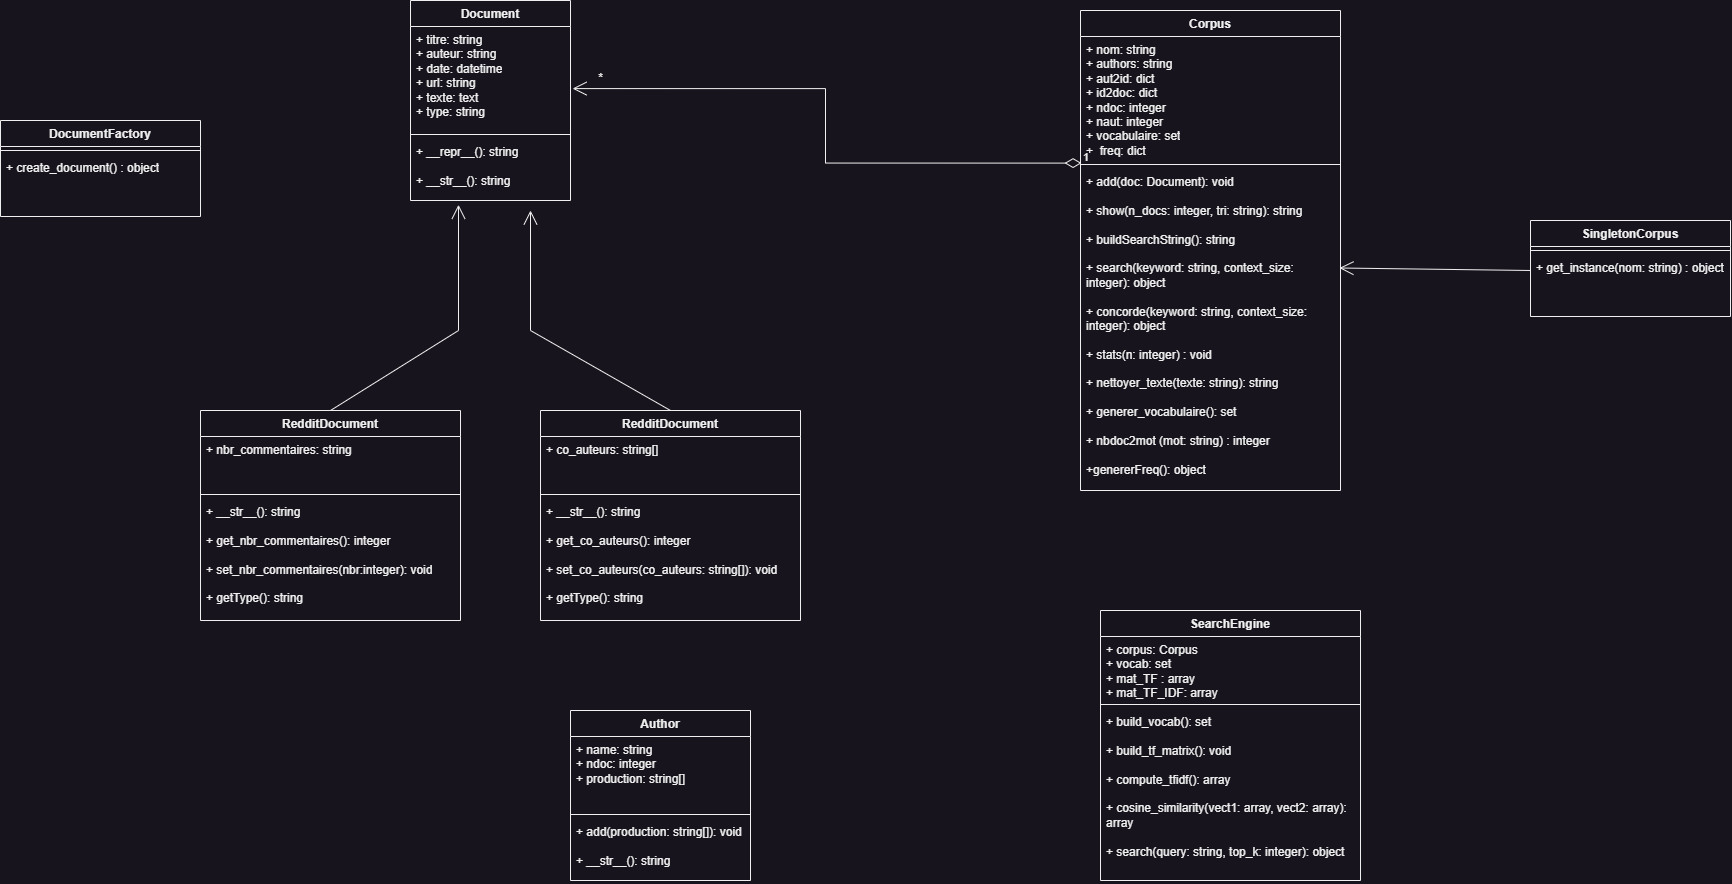

The diagram above was exported from draw.io. Its source (the exported page's mxGraphModel, read from the mxfile embedded in the PNG):
<mxGraphModel dx="3129" dy="1347" grid="1" gridSize="10" guides="1" tooltips="1" connect="1" arrows="1" fold="1" page="1" pageScale="1" pageWidth="827" pageHeight="1169" math="0" shadow="0">
  <root>
    <mxCell id="0" />
    <mxCell id="1" parent="0" />
    <mxCell id="A7jClqIBpfjWrClC_BAl-5" value="Document" style="swimlane;fontStyle=1;align=center;verticalAlign=top;childLayout=stackLayout;horizontal=1;startSize=26;horizontalStack=0;resizeParent=1;resizeParentMax=0;resizeLast=0;collapsible=1;marginBottom=0;whiteSpace=wrap;html=1;" parent="1" vertex="1">
      <mxGeometry x="200" y="30" width="160" height="200" as="geometry" />
    </mxCell>
    <mxCell id="A7jClqIBpfjWrClC_BAl-6" value="+ titre: string&lt;div&gt;+ auteur: string&lt;br&gt;&lt;/div&gt;&lt;div&gt;+ date: datetime&lt;br&gt;&lt;/div&gt;&lt;div&gt;+ url: string&lt;br&gt;&lt;/div&gt;&lt;div&gt;+ texte: text&lt;br&gt;&lt;/div&gt;&lt;div&gt;+ type: string&lt;br&gt;&lt;/div&gt;" style="text;strokeColor=none;fillColor=none;align=left;verticalAlign=top;spacingLeft=4;spacingRight=4;overflow=hidden;rotatable=0;points=[[0,0.5],[1,0.5]];portConstraint=eastwest;whiteSpace=wrap;html=1;" parent="A7jClqIBpfjWrClC_BAl-5" vertex="1">
      <mxGeometry y="26" width="160" height="104" as="geometry" />
    </mxCell>
    <mxCell id="A7jClqIBpfjWrClC_BAl-7" value="" style="line;strokeWidth=1;fillColor=none;align=left;verticalAlign=middle;spacingTop=-1;spacingLeft=3;spacingRight=3;rotatable=0;labelPosition=right;points=[];portConstraint=eastwest;strokeColor=inherit;" parent="A7jClqIBpfjWrClC_BAl-5" vertex="1">
      <mxGeometry y="130" width="160" height="8" as="geometry" />
    </mxCell>
    <mxCell id="A7jClqIBpfjWrClC_BAl-8" value="+ __repr__&lt;span style=&quot;background-color: initial;&quot;&gt;(): string&lt;/span&gt;&lt;br&gt;&lt;div&gt;&lt;span style=&quot;background-color: initial;&quot;&gt;&lt;br&gt;&lt;/span&gt;&lt;/div&gt;&lt;div&gt;+ __str__&lt;span style=&quot;background-color: initial;&quot;&gt;(): string&lt;/span&gt;&lt;span style=&quot;background-color: initial;&quot;&gt;&lt;br&gt;&lt;/span&gt;&lt;/div&gt;" style="text;strokeColor=none;fillColor=none;align=left;verticalAlign=top;spacingLeft=4;spacingRight=4;overflow=hidden;rotatable=0;points=[[0,0.5],[1,0.5]];portConstraint=eastwest;whiteSpace=wrap;html=1;" parent="A7jClqIBpfjWrClC_BAl-5" vertex="1">
      <mxGeometry y="138" width="160" height="62" as="geometry" />
    </mxCell>
    <mxCell id="VMPoXitOTAq4QF0dFEoq-10" value="RedditDocument" style="swimlane;fontStyle=1;align=center;verticalAlign=top;childLayout=stackLayout;horizontal=1;startSize=26;horizontalStack=0;resizeParent=1;resizeParentMax=0;resizeLast=0;collapsible=1;marginBottom=0;whiteSpace=wrap;html=1;" vertex="1" parent="1">
      <mxGeometry x="-10" y="440" width="260" height="210" as="geometry" />
    </mxCell>
    <mxCell id="VMPoXitOTAq4QF0dFEoq-11" value="+ nbr_commentaires: string" style="text;strokeColor=none;fillColor=none;align=left;verticalAlign=top;spacingLeft=4;spacingRight=4;overflow=hidden;rotatable=0;points=[[0,0.5],[1,0.5]];portConstraint=eastwest;whiteSpace=wrap;html=1;" vertex="1" parent="VMPoXitOTAq4QF0dFEoq-10">
      <mxGeometry y="26" width="260" height="54" as="geometry" />
    </mxCell>
    <mxCell id="VMPoXitOTAq4QF0dFEoq-12" value="" style="line;strokeWidth=1;fillColor=none;align=left;verticalAlign=middle;spacingTop=-1;spacingLeft=3;spacingRight=3;rotatable=0;labelPosition=right;points=[];portConstraint=eastwest;strokeColor=inherit;" vertex="1" parent="VMPoXitOTAq4QF0dFEoq-10">
      <mxGeometry y="80" width="260" height="8" as="geometry" />
    </mxCell>
    <mxCell id="VMPoXitOTAq4QF0dFEoq-13" value="&lt;div&gt;+ __str__&lt;span style=&quot;background-color: initial;&quot;&gt;(): string&lt;/span&gt;&lt;span style=&quot;background-color: initial;&quot;&gt;&lt;br&gt;&lt;/span&gt;&lt;/div&gt;&lt;div&gt;&lt;span style=&quot;background-color: initial;&quot;&gt;&lt;br&gt;&lt;/span&gt;&lt;/div&gt;&lt;div&gt;&lt;span style=&quot;background-color: initial;&quot;&gt;+ get_nbr_commentaires(): integer&lt;/span&gt;&lt;/div&gt;&lt;div&gt;&lt;span style=&quot;background-color: initial;&quot;&gt;&lt;br&gt;&lt;/span&gt;&lt;/div&gt;&lt;div&gt;&lt;span style=&quot;background-color: initial;&quot;&gt;+ set_nbr_commentaires(nbr:integer): void&lt;/span&gt;&lt;/div&gt;&lt;div&gt;&lt;span style=&quot;background-color: initial;&quot;&gt;&lt;br&gt;&lt;/span&gt;&lt;/div&gt;&lt;div&gt;&lt;span style=&quot;background-color: initial;&quot;&gt;+ getType(): string&lt;/span&gt;&lt;/div&gt;" style="text;strokeColor=none;fillColor=none;align=left;verticalAlign=top;spacingLeft=4;spacingRight=4;overflow=hidden;rotatable=0;points=[[0,0.5],[1,0.5]];portConstraint=eastwest;whiteSpace=wrap;html=1;" vertex="1" parent="VMPoXitOTAq4QF0dFEoq-10">
      <mxGeometry y="88" width="260" height="122" as="geometry" />
    </mxCell>
    <mxCell id="VMPoXitOTAq4QF0dFEoq-14" value="RedditDocument" style="swimlane;fontStyle=1;align=center;verticalAlign=top;childLayout=stackLayout;horizontal=1;startSize=26;horizontalStack=0;resizeParent=1;resizeParentMax=0;resizeLast=0;collapsible=1;marginBottom=0;whiteSpace=wrap;html=1;" vertex="1" parent="1">
      <mxGeometry x="330" y="440" width="260" height="210" as="geometry" />
    </mxCell>
    <mxCell id="VMPoXitOTAq4QF0dFEoq-15" value="+ co_auteurs: string[]" style="text;strokeColor=none;fillColor=none;align=left;verticalAlign=top;spacingLeft=4;spacingRight=4;overflow=hidden;rotatable=0;points=[[0,0.5],[1,0.5]];portConstraint=eastwest;whiteSpace=wrap;html=1;" vertex="1" parent="VMPoXitOTAq4QF0dFEoq-14">
      <mxGeometry y="26" width="260" height="54" as="geometry" />
    </mxCell>
    <mxCell id="VMPoXitOTAq4QF0dFEoq-16" value="" style="line;strokeWidth=1;fillColor=none;align=left;verticalAlign=middle;spacingTop=-1;spacingLeft=3;spacingRight=3;rotatable=0;labelPosition=right;points=[];portConstraint=eastwest;strokeColor=inherit;" vertex="1" parent="VMPoXitOTAq4QF0dFEoq-14">
      <mxGeometry y="80" width="260" height="8" as="geometry" />
    </mxCell>
    <mxCell id="VMPoXitOTAq4QF0dFEoq-17" value="&lt;div&gt;+ __str__&lt;span style=&quot;background-color: initial;&quot;&gt;(): string&lt;/span&gt;&lt;span style=&quot;background-color: initial;&quot;&gt;&lt;br&gt;&lt;/span&gt;&lt;/div&gt;&lt;div&gt;&lt;span style=&quot;background-color: initial;&quot;&gt;&lt;br&gt;&lt;/span&gt;&lt;/div&gt;&lt;div&gt;&lt;span style=&quot;background-color: initial;&quot;&gt;+ get_&lt;/span&gt;&lt;span style=&quot;background-color: initial;&quot;&gt;co_auteurs&lt;/span&gt;&lt;span style=&quot;background-color: initial;&quot;&gt;(): integer&lt;/span&gt;&lt;/div&gt;&lt;div&gt;&lt;span style=&quot;background-color: initial;&quot;&gt;&lt;br&gt;&lt;/span&gt;&lt;/div&gt;&lt;div&gt;&lt;span style=&quot;background-color: initial;&quot;&gt;+ set_&lt;/span&gt;&lt;span style=&quot;background-color: initial;&quot;&gt;co_auteurs&lt;/span&gt;&lt;span style=&quot;background-color: initial;&quot;&gt;(&lt;/span&gt;co_auteurs&lt;span style=&quot;background-color: initial;&quot;&gt;: string[]): void&lt;/span&gt;&lt;/div&gt;&lt;div&gt;&lt;span style=&quot;background-color: initial;&quot;&gt;&lt;br&gt;&lt;/span&gt;&lt;/div&gt;&lt;div&gt;&lt;span style=&quot;background-color: initial;&quot;&gt;+ getType(): string&lt;/span&gt;&lt;/div&gt;" style="text;strokeColor=none;fillColor=none;align=left;verticalAlign=top;spacingLeft=4;spacingRight=4;overflow=hidden;rotatable=0;points=[[0,0.5],[1,0.5]];portConstraint=eastwest;whiteSpace=wrap;html=1;" vertex="1" parent="VMPoXitOTAq4QF0dFEoq-14">
      <mxGeometry y="88" width="260" height="122" as="geometry" />
    </mxCell>
    <mxCell id="VMPoXitOTAq4QF0dFEoq-18" value="" style="endArrow=open;endFill=1;endSize=12;html=1;rounded=0;entryX=0.3;entryY=1.069;entryDx=0;entryDy=0;exitX=0.5;exitY=0;exitDx=0;exitDy=0;entryPerimeter=0;" edge="1" parent="1" source="VMPoXitOTAq4QF0dFEoq-10" target="A7jClqIBpfjWrClC_BAl-8">
      <mxGeometry width="160" relative="1" as="geometry">
        <mxPoint x="100" y="360" as="sourcePoint" />
        <mxPoint x="260" y="360" as="targetPoint" />
        <Array as="points">
          <mxPoint x="248" y="360" />
        </Array>
      </mxGeometry>
    </mxCell>
    <mxCell id="VMPoXitOTAq4QF0dFEoq-19" value="" style="endArrow=open;endFill=1;endSize=12;html=1;rounded=0;entryX=0.75;entryY=1.161;entryDx=0;entryDy=0;exitX=0.5;exitY=0;exitDx=0;exitDy=0;entryPerimeter=0;" edge="1" parent="1" source="VMPoXitOTAq4QF0dFEoq-14" target="A7jClqIBpfjWrClC_BAl-8">
      <mxGeometry width="160" relative="1" as="geometry">
        <mxPoint x="600" y="460" as="sourcePoint" />
        <mxPoint x="740" y="269" as="targetPoint" />
        <Array as="points">
          <mxPoint x="320" y="360" />
        </Array>
      </mxGeometry>
    </mxCell>
    <mxCell id="VMPoXitOTAq4QF0dFEoq-22" value="Author" style="swimlane;fontStyle=1;align=center;verticalAlign=top;childLayout=stackLayout;horizontal=1;startSize=26;horizontalStack=0;resizeParent=1;resizeParentMax=0;resizeLast=0;collapsible=1;marginBottom=0;whiteSpace=wrap;html=1;" vertex="1" parent="1">
      <mxGeometry x="360" y="740" width="180" height="170" as="geometry" />
    </mxCell>
    <mxCell id="VMPoXitOTAq4QF0dFEoq-23" value="+ name: string&lt;div&gt;+ ndoc: integer&lt;br&gt;&lt;/div&gt;&lt;div&gt;+ production: string[]&lt;/div&gt;" style="text;strokeColor=none;fillColor=none;align=left;verticalAlign=top;spacingLeft=4;spacingRight=4;overflow=hidden;rotatable=0;points=[[0,0.5],[1,0.5]];portConstraint=eastwest;whiteSpace=wrap;html=1;" vertex="1" parent="VMPoXitOTAq4QF0dFEoq-22">
      <mxGeometry y="26" width="180" height="74" as="geometry" />
    </mxCell>
    <mxCell id="VMPoXitOTAq4QF0dFEoq-24" value="" style="line;strokeWidth=1;fillColor=none;align=left;verticalAlign=middle;spacingTop=-1;spacingLeft=3;spacingRight=3;rotatable=0;labelPosition=right;points=[];portConstraint=eastwest;strokeColor=inherit;" vertex="1" parent="VMPoXitOTAq4QF0dFEoq-22">
      <mxGeometry y="100" width="180" height="8" as="geometry" />
    </mxCell>
    <mxCell id="VMPoXitOTAq4QF0dFEoq-25" value="+ add&lt;span style=&quot;background-color: initial;&quot;&gt;(production: string[]): void&lt;/span&gt;&lt;br&gt;&lt;div&gt;&lt;span style=&quot;background-color: initial;&quot;&gt;&lt;br&gt;&lt;/span&gt;&lt;/div&gt;&lt;div&gt;+ __str__&lt;span style=&quot;background-color: initial;&quot;&gt;(): string&lt;/span&gt;&lt;span style=&quot;background-color: initial;&quot;&gt;&lt;br&gt;&lt;/span&gt;&lt;/div&gt;" style="text;strokeColor=none;fillColor=none;align=left;verticalAlign=top;spacingLeft=4;spacingRight=4;overflow=hidden;rotatable=0;points=[[0,0.5],[1,0.5]];portConstraint=eastwest;whiteSpace=wrap;html=1;" vertex="1" parent="VMPoXitOTAq4QF0dFEoq-22">
      <mxGeometry y="108" width="180" height="62" as="geometry" />
    </mxCell>
    <mxCell id="VMPoXitOTAq4QF0dFEoq-26" value="Corpus" style="swimlane;fontStyle=1;align=center;verticalAlign=top;childLayout=stackLayout;horizontal=1;startSize=26;horizontalStack=0;resizeParent=1;resizeParentMax=0;resizeLast=0;collapsible=1;marginBottom=0;whiteSpace=wrap;html=1;" vertex="1" parent="1">
      <mxGeometry x="870" y="40" width="260" height="480" as="geometry">
        <mxRectangle x="870" y="50" width="80" height="30" as="alternateBounds" />
      </mxGeometry>
    </mxCell>
    <mxCell id="VMPoXitOTAq4QF0dFEoq-27" value="+ nom: string&lt;div&gt;+ authors: string&lt;br&gt;&lt;/div&gt;&lt;div&gt;+ aut2id: dict&lt;br&gt;&lt;/div&gt;&lt;div&gt;+ id2doc:&amp;nbsp;&lt;span style=&quot;background-color: initial;&quot;&gt;dict&lt;/span&gt;&lt;br&gt;&lt;/div&gt;&lt;div&gt;+ ndoc: integer&lt;br&gt;&lt;/div&gt;&lt;div&gt;+ naut: integer&lt;br&gt;&lt;/div&gt;&lt;div&gt;+ vocabulaire: set&lt;/div&gt;&lt;div&gt;+&amp;nbsp; freq: dict&amp;nbsp;&lt;br&gt;&lt;/div&gt;" style="text;strokeColor=none;fillColor=none;align=left;verticalAlign=top;spacingLeft=4;spacingRight=4;overflow=hidden;rotatable=0;points=[[0,0.5],[1,0.5]];portConstraint=eastwest;whiteSpace=wrap;html=1;" vertex="1" parent="VMPoXitOTAq4QF0dFEoq-26">
      <mxGeometry y="26" width="260" height="124" as="geometry" />
    </mxCell>
    <mxCell id="VMPoXitOTAq4QF0dFEoq-28" value="" style="line;strokeWidth=1;fillColor=none;align=left;verticalAlign=middle;spacingTop=-1;spacingLeft=3;spacingRight=3;rotatable=0;labelPosition=right;points=[];portConstraint=eastwest;strokeColor=inherit;" vertex="1" parent="VMPoXitOTAq4QF0dFEoq-26">
      <mxGeometry y="150" width="260" height="8" as="geometry" />
    </mxCell>
    <mxCell id="VMPoXitOTAq4QF0dFEoq-29" value="+ add&lt;span style=&quot;background-color: initial;&quot;&gt;(doc: Document): void&lt;/span&gt;&lt;br&gt;&lt;div&gt;&lt;span style=&quot;background-color: initial;&quot;&gt;&lt;br&gt;&lt;/span&gt;&lt;/div&gt;&lt;div&gt;+ show&lt;span style=&quot;background-color: initial;&quot;&gt;(n_docs: integer, tri: string): string&lt;/span&gt;&lt;br&gt;&lt;/div&gt;&lt;div&gt;&lt;span style=&quot;background-color: initial;&quot;&gt;&lt;br&gt;&lt;/span&gt;&lt;/div&gt;&lt;div&gt;&lt;span style=&quot;background-color: initial;&quot;&gt;+ buildSearchString(): string&lt;/span&gt;&lt;/div&gt;&lt;div&gt;&lt;span style=&quot;background-color: initial;&quot;&gt;&lt;br&gt;&lt;/span&gt;&lt;/div&gt;&lt;div&gt;&lt;span style=&quot;background-color: initial;&quot;&gt;+ search(keyword: string, context_size: integer): object&lt;/span&gt;&lt;/div&gt;&lt;div&gt;&lt;span style=&quot;background-color: initial;&quot;&gt;&lt;br&gt;&lt;/span&gt;&lt;/div&gt;&lt;div&gt;&lt;span style=&quot;background-color: initial;&quot;&gt;+ concorde(&lt;/span&gt;&lt;span style=&quot;background-color: initial;&quot;&gt;keyword: string, context_size: integer): object&lt;/span&gt;&lt;/div&gt;&lt;div&gt;&lt;span style=&quot;background-color: initial;&quot;&gt;&lt;br&gt;&lt;/span&gt;&lt;/div&gt;&lt;div&gt;&lt;span style=&quot;background-color: initial;&quot;&gt;+ stats(n: integer) : void&lt;/span&gt;&lt;/div&gt;&lt;div&gt;&lt;span style=&quot;background-color: initial;&quot;&gt;&lt;br&gt;&lt;/span&gt;&lt;/div&gt;&lt;div&gt;&lt;span style=&quot;background-color: initial;&quot;&gt;+&amp;nbsp;&lt;/span&gt;&lt;span style=&quot;background-color: initial;&quot;&gt;nettoyer_texte(texte: string): string&lt;/span&gt;&lt;/div&gt;&lt;div&gt;&lt;span style=&quot;background-color: initial;&quot;&gt;&lt;br&gt;&lt;/span&gt;&lt;/div&gt;&lt;div&gt;&lt;span style=&quot;background-color: initial;&quot;&gt;+&amp;nbsp;&lt;/span&gt;&lt;span style=&quot;background-color: initial;&quot;&gt;generer_vocabulaire(): set&lt;/span&gt;&lt;/div&gt;&lt;div&gt;&lt;span style=&quot;background-color: initial;&quot;&gt;&lt;br&gt;&lt;/span&gt;&lt;/div&gt;&lt;div&gt;&lt;span style=&quot;background-color: initial;&quot;&gt;+&amp;nbsp;&lt;/span&gt;&lt;span style=&quot;background-color: initial;&quot;&gt;nbdoc2mot (mot: string) : integer&lt;/span&gt;&lt;/div&gt;&lt;div&gt;&lt;span style=&quot;background-color: initial;&quot;&gt;&lt;br&gt;&lt;/span&gt;&lt;/div&gt;&lt;div&gt;&lt;span style=&quot;background-color: initial;&quot;&gt;+&lt;/span&gt;&lt;span style=&quot;background-color: initial;&quot;&gt;genererFreq(): object&lt;/span&gt;&lt;/div&gt;" style="text;strokeColor=none;fillColor=none;align=left;verticalAlign=top;spacingLeft=4;spacingRight=4;overflow=hidden;rotatable=0;points=[[0,0.5],[1,0.5]];portConstraint=eastwest;whiteSpace=wrap;html=1;" vertex="1" parent="VMPoXitOTAq4QF0dFEoq-26">
      <mxGeometry y="158" width="260" height="322" as="geometry" />
    </mxCell>
    <mxCell id="VMPoXitOTAq4QF0dFEoq-30" value="1" style="endArrow=open;html=1;endSize=12;startArrow=diamondThin;startSize=14;startFill=0;edgeStyle=orthogonalEdgeStyle;align=left;verticalAlign=bottom;rounded=0;exitX=0.004;exitY=1.021;exitDx=0;exitDy=0;exitPerimeter=0;entryX=1.013;entryY=0.597;entryDx=0;entryDy=0;entryPerimeter=0;" edge="1" parent="1" source="VMPoXitOTAq4QF0dFEoq-27" target="A7jClqIBpfjWrClC_BAl-6">
      <mxGeometry x="-1" y="3" relative="1" as="geometry">
        <mxPoint x="660" y="60" as="sourcePoint" />
        <mxPoint x="820" y="60" as="targetPoint" />
      </mxGeometry>
    </mxCell>
    <mxCell id="VMPoXitOTAq4QF0dFEoq-31" value="*" style="text;html=1;align=center;verticalAlign=middle;resizable=0;points=[];autosize=1;strokeColor=none;fillColor=none;" vertex="1" parent="1">
      <mxGeometry x="375" y="93" width="30" height="30" as="geometry" />
    </mxCell>
    <mxCell id="VMPoXitOTAq4QF0dFEoq-32" value="SearchEngine" style="swimlane;fontStyle=1;align=center;verticalAlign=top;childLayout=stackLayout;horizontal=1;startSize=26;horizontalStack=0;resizeParent=1;resizeParentMax=0;resizeLast=0;collapsible=1;marginBottom=0;whiteSpace=wrap;html=1;" vertex="1" parent="1">
      <mxGeometry x="890" y="640" width="260" height="270" as="geometry">
        <mxRectangle x="870" y="50" width="80" height="30" as="alternateBounds" />
      </mxGeometry>
    </mxCell>
    <mxCell id="VMPoXitOTAq4QF0dFEoq-33" value="+ corpus: Corpus&lt;div&gt;+ vocab: set&lt;/div&gt;&lt;div&gt;+&amp;nbsp;mat_TF : array&lt;/div&gt;&lt;div&gt;+&amp;nbsp;mat_TF_IDF: array&lt;/div&gt;" style="text;strokeColor=none;fillColor=none;align=left;verticalAlign=top;spacingLeft=4;spacingRight=4;overflow=hidden;rotatable=0;points=[[0,0.5],[1,0.5]];portConstraint=eastwest;whiteSpace=wrap;html=1;" vertex="1" parent="VMPoXitOTAq4QF0dFEoq-32">
      <mxGeometry y="26" width="260" height="64" as="geometry" />
    </mxCell>
    <mxCell id="VMPoXitOTAq4QF0dFEoq-34" value="" style="line;strokeWidth=1;fillColor=none;align=left;verticalAlign=middle;spacingTop=-1;spacingLeft=3;spacingRight=3;rotatable=0;labelPosition=right;points=[];portConstraint=eastwest;strokeColor=inherit;" vertex="1" parent="VMPoXitOTAq4QF0dFEoq-32">
      <mxGeometry y="90" width="260" height="8" as="geometry" />
    </mxCell>
    <mxCell id="VMPoXitOTAq4QF0dFEoq-35" value="+&amp;nbsp;build_vocab&lt;span style=&quot;background-color: initial;&quot;&gt;(): set&lt;/span&gt;&lt;br&gt;&lt;div&gt;&lt;span style=&quot;background-color: initial;&quot;&gt;&lt;br&gt;&lt;/span&gt;&lt;/div&gt;&lt;div&gt;+ build_tf_matrix&lt;span style=&quot;background-color: initial;&quot;&gt;(): void&lt;/span&gt;&lt;br&gt;&lt;/div&gt;&lt;div&gt;&lt;span style=&quot;background-color: initial;&quot;&gt;&lt;br&gt;&lt;/span&gt;&lt;/div&gt;&lt;div&gt;&lt;span style=&quot;background-color: initial;&quot;&gt;+ compute_tfidf(): array&lt;/span&gt;&lt;/div&gt;&lt;div&gt;&lt;span style=&quot;background-color: initial;&quot;&gt;&lt;br&gt;&lt;/span&gt;&lt;/div&gt;&lt;div&gt;&lt;span style=&quot;background-color: initial;&quot;&gt;+ cosine_similarity(&lt;/span&gt;vect1: array, vect2: array&lt;span style=&quot;background-color: initial;&quot;&gt;): array&lt;/span&gt;&lt;/div&gt;&lt;div&gt;&lt;span style=&quot;background-color: initial;&quot;&gt;&lt;br&gt;&lt;/span&gt;&lt;/div&gt;&lt;div&gt;&lt;span style=&quot;background-color: initial;&quot;&gt;+ search(&lt;/span&gt;&lt;span style=&quot;background-color: initial;&quot;&gt;query: string, top_k: integer): object&lt;/span&gt;&lt;/div&gt;" style="text;strokeColor=none;fillColor=none;align=left;verticalAlign=top;spacingLeft=4;spacingRight=4;overflow=hidden;rotatable=0;points=[[0,0.5],[1,0.5]];portConstraint=eastwest;whiteSpace=wrap;html=1;" vertex="1" parent="VMPoXitOTAq4QF0dFEoq-32">
      <mxGeometry y="98" width="260" height="172" as="geometry" />
    </mxCell>
    <mxCell id="VMPoXitOTAq4QF0dFEoq-37" value="SingletonCorpus" style="swimlane;fontStyle=1;align=center;verticalAlign=top;childLayout=stackLayout;horizontal=1;startSize=26;horizontalStack=0;resizeParent=1;resizeParentMax=0;resizeLast=0;collapsible=1;marginBottom=0;whiteSpace=wrap;html=1;" vertex="1" parent="1">
      <mxGeometry x="1320" y="250" width="200" height="96" as="geometry" />
    </mxCell>
    <mxCell id="VMPoXitOTAq4QF0dFEoq-39" value="" style="line;strokeWidth=1;fillColor=none;align=left;verticalAlign=middle;spacingTop=-1;spacingLeft=3;spacingRight=3;rotatable=0;labelPosition=right;points=[];portConstraint=eastwest;strokeColor=inherit;" vertex="1" parent="VMPoXitOTAq4QF0dFEoq-37">
      <mxGeometry y="26" width="200" height="8" as="geometry" />
    </mxCell>
    <mxCell id="VMPoXitOTAq4QF0dFEoq-40" value="&lt;div style=&quot;text-align: right;&quot;&gt;&lt;span style=&quot;background-color: initial;&quot;&gt;+ get_instance(nom: string) : object&lt;/span&gt;&lt;/div&gt;" style="text;strokeColor=none;fillColor=none;align=left;verticalAlign=top;spacingLeft=4;spacingRight=4;overflow=hidden;rotatable=0;points=[[0,0.5],[1,0.5]];portConstraint=eastwest;whiteSpace=wrap;html=1;" vertex="1" parent="VMPoXitOTAq4QF0dFEoq-37">
      <mxGeometry y="34" width="200" height="62" as="geometry" />
    </mxCell>
    <mxCell id="VMPoXitOTAq4QF0dFEoq-42" value="" style="endArrow=open;endFill=1;endSize=12;html=1;rounded=0;entryX=0.996;entryY=0.309;entryDx=0;entryDy=0;exitX=0;exitY=0.258;exitDx=0;exitDy=0;entryPerimeter=0;exitPerimeter=0;" edge="1" parent="1" source="VMPoXitOTAq4QF0dFEoq-40" target="VMPoXitOTAq4QF0dFEoq-29">
      <mxGeometry width="160" relative="1" as="geometry">
        <mxPoint x="1280" y="360.02" as="sourcePoint" />
        <mxPoint x="1140" y="160.01999999999998" as="targetPoint" />
        <Array as="points" />
      </mxGeometry>
    </mxCell>
    <mxCell id="VMPoXitOTAq4QF0dFEoq-43" value="DocumentFactory" style="swimlane;fontStyle=1;align=center;verticalAlign=top;childLayout=stackLayout;horizontal=1;startSize=26;horizontalStack=0;resizeParent=1;resizeParentMax=0;resizeLast=0;collapsible=1;marginBottom=0;whiteSpace=wrap;html=1;" vertex="1" parent="1">
      <mxGeometry x="-210" y="150" width="200" height="96" as="geometry" />
    </mxCell>
    <mxCell id="VMPoXitOTAq4QF0dFEoq-44" value="" style="line;strokeWidth=1;fillColor=none;align=left;verticalAlign=middle;spacingTop=-1;spacingLeft=3;spacingRight=3;rotatable=0;labelPosition=right;points=[];portConstraint=eastwest;strokeColor=inherit;" vertex="1" parent="VMPoXitOTAq4QF0dFEoq-43">
      <mxGeometry y="26" width="200" height="8" as="geometry" />
    </mxCell>
    <mxCell id="VMPoXitOTAq4QF0dFEoq-45" value="&lt;div style=&quot;text-align: right;&quot;&gt;&lt;span style=&quot;background-color: initial;&quot;&gt;+ create_document() : object&lt;/span&gt;&lt;/div&gt;" style="text;strokeColor=none;fillColor=none;align=left;verticalAlign=top;spacingLeft=4;spacingRight=4;overflow=hidden;rotatable=0;points=[[0,0.5],[1,0.5]];portConstraint=eastwest;whiteSpace=wrap;html=1;" vertex="1" parent="VMPoXitOTAq4QF0dFEoq-43">
      <mxGeometry y="34" width="200" height="62" as="geometry" />
    </mxCell>
  </root>
</mxGraphModel>